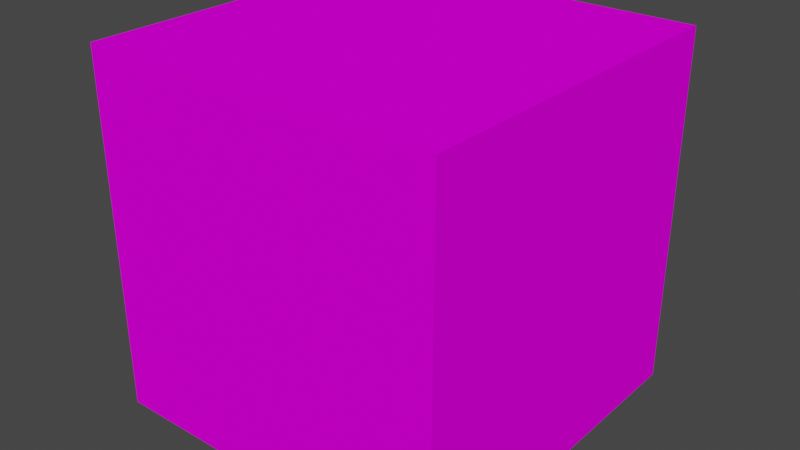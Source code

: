 # Source: crate.blend  (saved by Blender 3.4.6; exported with 4.5.12 LTS)
import bpy
from mathutils import Matrix  # noqa: F401  (used for matrix-valued properties, if any)

bpy.ops.wm.read_factory_settings(use_empty=True)
scene = bpy.context.scene
scene.name = 'Scene'

# ---- collections
col_collection = bpy.data.collections.new('Collection'); scene.collection.children.link(col_collection)

# ---- images (referenced by path relative to the original .blend; pixels are not part of the script)
import os
ASSET_DIR = os.environ.get("B2B_ASSET_DIR", "")  # directory of the original .blend (textures are referenced by path, not embedded)
HERE = os.path.dirname(os.path.abspath(__file__))  # packed textures are extracted next to this script under _unpacked/

def load_image(name, relpath, width, height, colorspace="sRGB"):
    """Load a texture the original file referenced (path relative to the .blend, or extracted next to this script)."""
    p = next((c for c in (os.path.join(HERE, relpath), os.path.join(ASSET_DIR, relpath)) if relpath and os.path.exists(c)), "")
    if p:
        img = bpy.data.images.load(p, check_existing=True)
        img.name = name
    else:  # same state as the original file: an image datablock whose file is absent (Cycles renders it pink)
        img = bpy.data.images.new(name, width, height)
        img.source = "FILE"
        img.filepath = "//" + (relpath or name)
    img.colorspace_settings.name = colorspace
    return img
img_crate1_diffuse2_png = load_image('crate1_diffuse2.png', 'crate1_diffuse2.png', 1024, 1024, 'sRGB')

# ---- materials (node trees are filled in below, after node groups)
mat_material = bpy.data.materials.new('Material')
mat_material.alpha_threshold = 0.0
mat_material.use_transparent_shadow = False
mat_material.roughness = 0.5
mat_material.line_color = (0.0, 0.0, 0.0, 1.0)

# ---- material node trees
mat_material.use_nodes = True; mat_material.node_tree.nodes.clear()
_N = mat_material.node_tree.nodes; _L = mat_material.node_tree.links
n0 = _N.new('ShaderNodeOutputMaterial'); n0.name = 'Material Output'; n0.location = (300, 300)
n1 = _N.new('ShaderNodeBsdfPrincipled'); n1.name = 'Principled BSDF'; n1.location = (10, 300)
n1.distribution = 'GGX'
n1.subsurface_method = 'RANDOM_WALK_SKIN'
n1.inputs[2].default_value = 1.0
n1.inputs[3].default_value = 1.45
n1.inputs[13].default_value = 0.0
n1.inputs[27].default_value = (0.0, 0.0, 0.0, 1.0)
n1.inputs[28].default_value = 1.0
n2 = _N.new('ShaderNodeTexImage'); n2.name = 'Image Texture'; n2.location = (-400, 217)
n2.image = img_crate1_diffuse2_png
n2.interpolation = 'Closest'
_L.new(n1.outputs[0], n0.inputs[0])
_L.new(n2.outputs[0], n1.inputs[0])
n0.is_active_output = True

# ---- world
world_world = bpy.data.worlds.new('World'); scene.world = world_world
world_world.use_nodes = True; world_world.node_tree.nodes.clear()
_N = world_world.node_tree.nodes; _L = world_world.node_tree.links
n0 = _N.new('ShaderNodeOutputWorld'); n0.name = 'World Output'; n0.location = (300, 300)
n1 = _N.new('ShaderNodeBackground'); n1.name = 'Background'; n1.location = (10, 300)
n1.inputs[0].default_value = (0.05088, 0.05088, 0.05088, 1.0)
_L.new(n1.outputs[0], n0.inputs[0])
n0.is_active_output = True
world_world.color = (0.05088, 0.05088, 0.05088)
world_world.use_sun_shadow = False
world_world.sun_shadow_jitter_overblur = 0.0

# ---- meshes
me_cube = bpy.data.meshes.new('Cube')
me_cube.from_pydata([(1.0, 1.0, 1.0), (1.0, 1.0, -1.0), (1.0, -1.0, 1.0), (1.0, -1.0, -1.0), (-1.0, 1.0, 1.0), (-1.0, 1.0, -1.0), (-1.0, -1.0, 1.0), (-1.0, -1.0, -1.0)], [], [(0, 4, 6, 2), (3, 2, 6, 7), (7, 6, 4, 5), (5, 1, 3, 7), (1, 0, 2, 3), (5, 4, 0, 1)])
_uv = me_cube.uv_layers.new(name='UVMap')
_uv.uv.foreach_set('vector', [0.9923, -0.002, 1.987, -0.002, 1.987, 0.9925, 0.9923, 0.9925, -0.002151, 0.9925, 0.9923, 0.9925, 0.9923, 1.987, -0.002151, 1.987, -0.002151, -1.991, 0.9923, -1.991, 0.9923, -0.9965, -0.002151, -0.9965, -0.9966, -0.002, -0.002151, -0.002, -0.002151, 0.9925, -0.9966, 0.9925, -0.002151, -0.002, 0.9923, -0.002, 0.9923, 0.9925, -0.002151, 0.9925, -0.002151, -0.9965, 0.9923, -0.9965, 0.9923, -0.002, -0.002151, -0.002])
me_cube.materials.append(mat_material)
me_cube.use_mirror_vertex_groups = False
me_cube.update()

# ---- objects
ob_cube = bpy.data.objects.new('Cube', me_cube)

# ---- transforms, parenting, visibility, modifiers, constraints
ob_cube.location = (0.0, 0.0, 0.0)
ob_cube.lock_rotations_4d = False
ob_cube.empty_display_type = 'ARROWS'
ob_cube.lineart.crease_threshold = 0.0

# ---- collection membership
col_collection.objects.link(ob_cube)

# ---- scene / render settings (as saved in the file)
scene.frame_start = 1; scene.frame_end = 250; scene.frame_set(1)
scene.render.engine = 'BLENDER_EEVEE_NEXT'
scene.cycles.sampling_pattern = 'TABULATED_SOBOL'
scene.cycles.use_light_tree = False
scene.view_settings.view_transform = 'Filmic'
bpy.context.view_layer.update()

# ---- added for rendering (the .blend has no active camera and no usable light): camera, sun
cam_auto = bpy.data.cameras.new('AutoCamera')
cam_auto.lens = 50.0
cam_auto.sensor_width = 36.0
cam_auto.clip_end = 1000.0
ob_auto_camera = bpy.data.objects.new('AutoCamera', cam_auto)
scene.collection.objects.link(ob_auto_camera)
ob_auto_camera.location = (3.20507, -3.84609, 2.56406)
ob_auto_camera.rotation_euler = (1.09748, -7.21219e-08, 0.694738)
scene.camera = ob_auto_camera
light_auto_sun = bpy.data.lights.new('AutoSun', 'SUN')
light_auto_sun.energy = 3.0
light_auto_sun.angle = 0.0523599
ob_auto_sun = bpy.data.objects.new('AutoSun', light_auto_sun)
scene.collection.objects.link(ob_auto_sun)
ob_auto_sun.rotation_euler = (0.872665, 0.174533, 0.523599)
bpy.context.view_layer.update()
